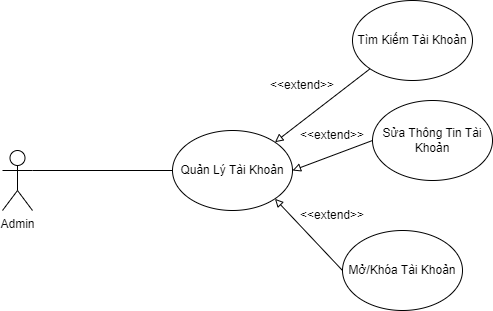

The diagram above was exported from draw.io. Its source (the exported page's mxGraphModel, read from the mxfile embedded in the PNG):
<mxGraphModel dx="868" dy="474" grid="1" gridSize="10" guides="1" tooltips="1" connect="1" arrows="1" fold="1" page="1" pageScale="1" pageWidth="827" pageHeight="1169" math="0" shadow="0">
  <root>
    <mxCell id="0" />
    <mxCell id="1" parent="0" />
    <mxCell id="ohLijgDSh16Mcl03lcOc-1" value="Admin" style="shape=umlActor;verticalLabelPosition=bottom;verticalAlign=top;html=1;outlineConnect=0;" vertex="1" parent="1">
      <mxGeometry x="230" y="170" width="30" height="60" as="geometry" />
    </mxCell>
    <mxCell id="ohLijgDSh16Mcl03lcOc-2" value="Quản Lý Tài Khoản" style="ellipse;whiteSpace=wrap;html=1;" vertex="1" parent="1">
      <mxGeometry x="400" y="150" width="120" height="80" as="geometry" />
    </mxCell>
    <mxCell id="ohLijgDSh16Mcl03lcOc-3" value="Tìm Kiếm Tài Khoản" style="ellipse;whiteSpace=wrap;html=1;" vertex="1" parent="1">
      <mxGeometry x="580" y="20" width="120" height="80" as="geometry" />
    </mxCell>
    <mxCell id="ohLijgDSh16Mcl03lcOc-4" value="Sửa Thông Tin Tài Khoản" style="ellipse;whiteSpace=wrap;html=1;" vertex="1" parent="1">
      <mxGeometry x="600" y="120" width="120" height="80" as="geometry" />
    </mxCell>
    <mxCell id="ohLijgDSh16Mcl03lcOc-5" value="Mở/Khóa Tài Khoản" style="ellipse;whiteSpace=wrap;html=1;" vertex="1" parent="1">
      <mxGeometry x="570" y="250" width="120" height="80" as="geometry" />
    </mxCell>
    <mxCell id="ohLijgDSh16Mcl03lcOc-6" value="" style="endArrow=block;html=1;rounded=0;exitX=0;exitY=1;exitDx=0;exitDy=0;entryX=1;entryY=0;entryDx=0;entryDy=0;endFill=0;" edge="1" parent="1" source="ohLijgDSh16Mcl03lcOc-3" target="ohLijgDSh16Mcl03lcOc-2">
      <mxGeometry width="50" height="50" relative="1" as="geometry">
        <mxPoint x="440" y="240" as="sourcePoint" />
        <mxPoint x="490" y="190" as="targetPoint" />
      </mxGeometry>
    </mxCell>
    <mxCell id="ohLijgDSh16Mcl03lcOc-8" value="" style="endArrow=block;html=1;rounded=0;exitX=0;exitY=0.5;exitDx=0;exitDy=0;entryX=1;entryY=0.5;entryDx=0;entryDy=0;endFill=0;" edge="1" parent="1" source="ohLijgDSh16Mcl03lcOc-4" target="ohLijgDSh16Mcl03lcOc-2">
      <mxGeometry width="50" height="50" relative="1" as="geometry">
        <mxPoint x="607.5735931288073" y="98.28427124746179" as="sourcePoint" />
        <mxPoint x="512.4264068711927" y="171.7157287525381" as="targetPoint" />
      </mxGeometry>
    </mxCell>
    <mxCell id="ohLijgDSh16Mcl03lcOc-9" value="" style="endArrow=block;html=1;rounded=0;exitX=0;exitY=0.5;exitDx=0;exitDy=0;entryX=1;entryY=1;entryDx=0;entryDy=0;endFill=0;" edge="1" parent="1" source="ohLijgDSh16Mcl03lcOc-5" target="ohLijgDSh16Mcl03lcOc-2">
      <mxGeometry width="50" height="50" relative="1" as="geometry">
        <mxPoint x="617.5735931288073" y="108.28427124746179" as="sourcePoint" />
        <mxPoint x="522.4264068711927" y="181.7157287525381" as="targetPoint" />
      </mxGeometry>
    </mxCell>
    <mxCell id="ohLijgDSh16Mcl03lcOc-10" value="" style="endArrow=none;html=1;rounded=0;exitX=1;exitY=0.3333333333333333;exitDx=0;exitDy=0;exitPerimeter=0;" edge="1" parent="1" source="ohLijgDSh16Mcl03lcOc-1">
      <mxGeometry width="50" height="50" relative="1" as="geometry">
        <mxPoint x="440" y="240" as="sourcePoint" />
        <mxPoint x="400" y="190" as="targetPoint" />
      </mxGeometry>
    </mxCell>
    <mxCell id="ohLijgDSh16Mcl03lcOc-11" value="&amp;lt;&amp;lt;extend&amp;gt;&amp;gt;" style="text;html=1;strokeColor=none;fillColor=none;align=center;verticalAlign=middle;whiteSpace=wrap;rounded=0;" vertex="1" parent="1">
      <mxGeometry x="500" y="90" width="60" height="30" as="geometry" />
    </mxCell>
    <mxCell id="ohLijgDSh16Mcl03lcOc-12" value="&amp;lt;&amp;lt;extend&amp;gt;&amp;gt;" style="text;html=1;strokeColor=none;fillColor=none;align=center;verticalAlign=middle;whiteSpace=wrap;rounded=0;" vertex="1" parent="1">
      <mxGeometry x="530" y="140" width="60" height="30" as="geometry" />
    </mxCell>
    <mxCell id="ohLijgDSh16Mcl03lcOc-13" value="&amp;lt;&amp;lt;extend&amp;gt;&amp;gt;" style="text;html=1;strokeColor=none;fillColor=none;align=center;verticalAlign=middle;whiteSpace=wrap;rounded=0;" vertex="1" parent="1">
      <mxGeometry x="530" y="220" width="60" height="30" as="geometry" />
    </mxCell>
  </root>
</mxGraphModel>